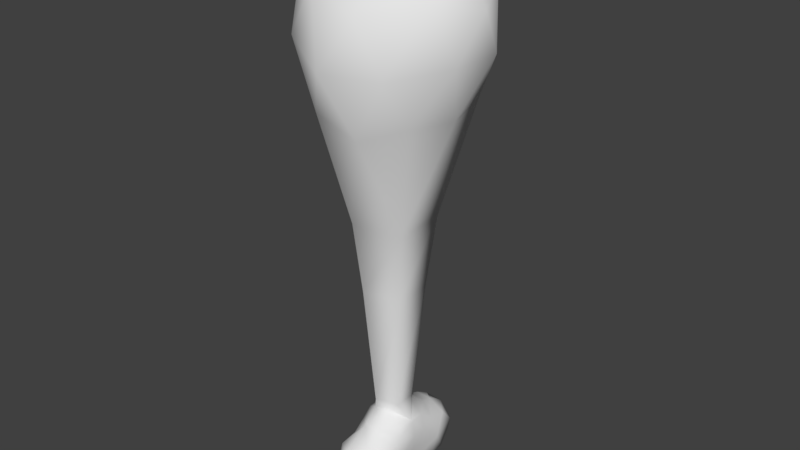 # Source: Ham.blend  (saved by Blender 2.79.0; exported with 4.5.12 LTS)
import bpy
from mathutils import Matrix  # noqa: F401  (used for matrix-valued properties, if any)

bpy.ops.wm.read_factory_settings(use_empty=True)
scene = bpy.context.scene
scene.name = 'Scene'

# ---- collections
col_collection_1 = bpy.data.collections.new('Collection 1'); scene.collection.children.link(col_collection_1)

# ---- materials (node trees are filled in below, after node groups)
mat_material_001 = bpy.data.materials.new('Material.001')
mat_material_001.alpha_threshold = 0.0
mat_material_001.use_transparent_shadow = False
mat_material_001.roughness = 0.5

# ---- node groups
ng_auto_smooth = bpy.data.node_groups.new('Auto Smooth', 'GeometryNodeTree')
_s = ng_auto_smooth.interface.new_socket(name='Geometry', in_out='OUTPUT', socket_type='NodeSocketGeometry')
_s = ng_auto_smooth.interface.new_socket(name='Geometry', in_out='INPUT', socket_type='NodeSocketGeometry')
_s = ng_auto_smooth.interface.new_socket(name='Angle', in_out='INPUT', socket_type='NodeSocketFloat')
_s.subtype = 'ANGLE'
_s.min_value = 0.0
_s.max_value = 3.142
ng_auto_smooth.is_modifier = True
_N = ng_auto_smooth.nodes; _L = ng_auto_smooth.links
n0 = _N.new('NodeGroupOutput'); n0.name = 'Group Output'; n0.location = (480, -100)
n1 = _N.new('NodeGroupInput'); n1.name = 'Group Input'; n1.location = (-420, -300)
n2 = _N.new('NodeGroupInput'); n2.name = 'Group Input.001'; n2.location = (-60, -100)
n3 = _N.new('GeometryNodeSetShadeSmooth'); n3.name = 'Set Shade Smooth'; n3.location = (120, -100)
n3.domain = 'EDGE'
n4 = _N.new('GeometryNodeSetShadeSmooth'); n4.name = 'Set Shade Smooth.001'; n4.location = (300, -100)
n5 = _N.new('GeometryNodeInputMeshEdgeAngle'); n5.name = 'Edge Angle'; n5.location = (-420, -220)
n6 = _N.new('GeometryNodeInputEdgeSmooth'); n6.name = 'Is Edge Smooth'; n6.location = (-60, -160)
n7 = _N.new('GeometryNodeInputShadeSmooth'); n7.name = 'Is Face Smooth'; n7.location = (-240, -340)
n8 = _N.new('FunctionNodeBooleanMath'); n8.name = 'Boolean Math'; n8.location = (-60, -220)
n9 = _N.new('FunctionNodeCompare'); n9.name = 'Compare'; n9.location = (-240, -180)
n9.operation = 'LESS_EQUAL'
_L.new(n5.outputs[0], n9.inputs[0])
_L.new(n4.outputs[0], n0.inputs[0])
_L.new(n1.outputs[1], n9.inputs[1])
_L.new(n9.outputs[0], n8.inputs[0])
_L.new(n7.outputs[0], n8.inputs[1])
_L.new(n2.outputs[0], n3.inputs[0])
_L.new(n6.outputs[0], n3.inputs[1])
_L.new(n3.outputs[0], n4.inputs[0])
_L.new(n8.outputs[0], n3.inputs[2])
n0.is_active_output = True

# ---- material node trees

# ---- world
world_world = bpy.data.worlds.new('World'); scene.world = world_world
world_world.color = (0.05088, 0.05088, 0.05088)
world_world.use_sun_shadow = False
world_world.sun_shadow_jitter_overblur = 0.0
world_world.cycles.sampling_method = 'MANUAL'

# ---- meshes
me_mesh = bpy.data.meshes.new('Mesh')
me_mesh.from_pydata([(0.6, 2.562, -0.9823), (0.6, 2.234, -0.5823), (0.2549, 2.6, -0.5823), (0.5005, 2.6, -1.382), (-0.2, 2.758, -1.382), (-0.2, 2.622, -0.5823), (-0.2, 2.6, -0.5576), (-0.2, 2.2, -0.3222), (0.2, 2.2, -0.3222), (0.2, 1.89, -0.1823), (-0.2, 1.8, -0.1116), (-0.2, 1.4, 0.1719), (0.2, 1.4, 0.1719), (0.3218, 1.8, -0.1823), (0.5674, 1.4, -0.1823), (0.6, 1.8, -0.5275), (0.667, 1.4, -0.5823), (0.6877, 1.0, -0.5823), (0.6198, 1.0, -0.1823), (0.7848, 1.8, -0.9823), (0.6, 1.8, -1.615), (0.6, 2.2, -1.625), (0.4123, 2.2, -1.782), (0.4, 1.8, -1.782), (-0.2, 1.539, -1.782), (0.2, 1.4, -1.741), (-0.2, 1.0, -1.703), (0.2, 1.0, -1.703), (-0.2, 0.6198, -1.782), (0.2, 0.6, -1.788), (-0.2, 0.2, -1.921), (0.2, -0.2, -1.921), (-0.2, -0.4741, -1.782), (-0.2, -0.6, -1.656), (0.2, -0.6, -1.656), (-0.2, -0.7386, -1.382), (-0.2, -0.6, -0.7082), (0.2, -0.6, -0.7082), (-0.2, -0.4741, -0.5823), (0.2, -0.2, -0.4438), (-0.2, 0.2, -0.2269), (0.2, 0.2, -0.2269), (-0.2, 0.2407, -0.1823), (-0.2, 0.6, 0.1261), (0.2, 0.6, 0.1261), (0.4741, -0.2, -0.5823), (-0.5396, 0.2, -0.5823), (-0.6, -0.2, -0.7082), (-0.6, 0.2, -0.682), (-0.6, -0.4741, -1.382), (-0.6, -0.2, -1.656), (-0.7396, 0.2, -1.382), (-0.6, 0.6, -1.423), (-0.6171, 0.6, -1.382), (-0.6523, 0.6, -0.9823), (-0.6, 1.0, -1.202), (-0.6, 0.6652, -1.382), (-0.6877, 1.0, -0.5823), (-0.6364, 0.6, -0.5823), (-0.6, 0.6, -0.384), (-0.6198, 1.0, -0.1823), (-0.6, 0.8446, -0.1823), (-0.6, 1.0, -0.1377), (0.2, 0.6859, 0.157), (-0.5674, 1.4, -0.1823), (-0.6, 1.4, -0.2619), (-0.6315, 1.8, -0.5823), (-0.6, 1.8, -0.5275), (-0.6659, 1.4, -0.9823), (-0.7398, 1.8, -1.382), (-0.6, 1.4, -1.384), (-0.6, 2.2, -1.625), (-0.6, 2.497, -1.382), (-0.6, 2.234, -0.5823), (-0.2, 2.2, -1.872), (-0.2, 2.6, -1.636), (0.2, 2.6, -1.636), (-0.6, 1.396, -1.382), (-0.6, 2.2, -0.5678), (-0.4751, 0.2, -1.782), (0.6, -0.2, -0.7082), (0.4741, -0.6, -1.382), (0.7386, -0.2, -1.382), (0.7402, 0.2, -0.9823), (0.6, 0.2, -0.682), (0.6, -0.2, -1.656), (0.6, 0.2, -1.658), (0.4751, 0.2, -1.782), (0.6, 0.6, -1.423), (0.6523, 0.6, -0.9823), (0.6171, 0.6, -1.382), (0.6, 1.0, -1.202), (0.6439, 1.0, -0.9823), (0.601, 1.4, -1.382), (0.6, 1.4, -1.384), (0.5451, 1.0, -1.382), (0.6, 1.0, -0.1377), (0.5227, 0.6, -0.1823), (0.6, 0.6, -0.384), (0.6, 0.4489, -0.5823), (-0.271, 0.2868, 3.466), (1.386, -0.0565, 7.977), (-0.5731, -0.719, 8.066), (-1.673, 0.9946, 8.633), (-0.4354, 2.676, 8.035), (1.522, 2.065, 8.126), (0.6681, -0.8836, 10.34), (-1.54, -0.0272, 10.84), (-1.464, 2.051, 10.76), (0.9047, 2.845, 10.44), (2.398, 0.977, 10.4), (0.4077, 0.9982, 12.08), (-0.3555, 0.06389, 5.282), (0.7768, 0.4142, 5.207), (0.4375, -0.6174, 7.638), (1.693, 1.017, 7.918), (0.8371, 1.574, 5.257), (-1.0, 0.9919, 5.484), (-1.31, 0.02842, 8.206), (-0.2805, 1.907, 5.259), (-1.23, 1.944, 8.11), (0.5924, 2.598, 7.749), (2.152, 0.395, 9.3), (2.251, 1.593, 9.339), (-0.05623, -1.208, 9.149), (1.225, -0.7336, 9.109), (-1.925, 0.4032, 9.88), (-1.228, -0.679, 9.591), (-1.085, 2.692, 9.515), (-1.863, 1.594, 9.815), (1.444, 2.694, 9.27), (0.1604, 3.197, 9.235), (1.826, -0.007903, 10.59), (-0.555, -0.7508, 10.77), (-1.779, 1.003, 11.07), (-0.3953, 2.775, 10.79), (1.97, 1.959, 10.6), (0.668, -0.04563, 11.58), (1.746, 0.9815, 11.5), (-0.8119, 0.3962, 11.77), (-0.7732, 1.62, 11.73), (0.7942, 2.03, 11.58), (0.5888, 0.5528, 3.41), (0.6346, 1.433, 3.447), (-0.7604, 0.9915, 3.62), (-0.2141, 1.686, 3.449), (-0.1664, 0.5627, 0.3896), (0.3561, 0.7244, 0.3553), (0.3839, 1.259, 0.3781), (-0.4638, 0.9909, 0.4829), (-0.1318, 1.413, 0.3793)], [], [(5, 2, 3, 4), (15, 13, 14), (7, 8, 6), (8, 2, 5, 6), (18, 17, 16), (12, 96, 14), (9, 10, 12, 13), (16, 15, 14, 18), (11, 10, 64), (1, 8, 15), (93, 20, 19), (3, 0, 21), (9, 13, 8), (27, 94, 95), (49, 35, 36, 47), (23, 22, 21, 20), (74, 24, 70, 71), (21, 22, 76), (50, 33, 49), (44, 96, 63), (87, 31, 30, 29), (81, 37, 36, 35), (83, 84, 80), (39, 41, 40), (46, 40, 59), (43, 42, 44), (39, 45, 41), (41, 97, 44, 42), (46, 48, 47), (45, 84, 99, 41), (98, 97, 41), (47, 38, 40, 46), (58, 48, 46, 59), (4, 75, 72), (55, 68, 77), (53, 54, 55), (51, 53, 52), (79, 50, 51, 52), (69, 68, 66), (57, 68, 55, 54), (56, 53, 55), (43, 63, 146), (60, 57, 58, 59), (61, 60, 59), (60, 61, 62), (57, 60, 65), (61, 59, 42, 43), (40, 42, 59), (43, 146, 149, 62), (62, 64, 65, 60), (70, 69, 71), (67, 66, 65), (68, 69, 70, 77), (66, 68, 57, 65), (70, 26, 77), (49, 33, 35), (75, 76, 74, 71), (71, 72, 75), (73, 6, 5), (34, 81, 35), (50, 49, 51), (78, 6, 73), (22, 74, 76), (32, 33, 50), (30, 32, 50, 79), (149, 150, 11, 62), (30, 31, 32), (26, 56, 55, 77), (53, 56, 52), (58, 57, 54), (39, 38, 37, 45), (150, 148, 12, 11), (85, 86, 82), (89, 90, 91), (88, 90, 86), (34, 31, 87, 85), (29, 27, 88, 87), (27, 95, 88), (16, 17, 92), (92, 89, 91), (19, 16, 92, 93), (93, 91, 95, 94), (29, 30, 28), (90, 88, 95, 91), (80, 45, 37), (36, 37, 38), (34, 85, 81), (33, 34, 35), (28, 27, 29), (86, 87, 88), (48, 54, 51), (44, 97, 96), (25, 27, 26), (74, 22, 23, 24), (14, 96, 18), (25, 24, 23), (1, 2, 8), (7, 78, 67), (19, 0, 1, 15), (14, 13, 12), (94, 20, 93), (26, 70, 24, 25), (11, 12, 10), (75, 4, 76), (65, 64, 67), (17, 18, 98), (23, 20, 94, 25), (85, 82, 81), (7, 6, 78), (52, 56, 26), (15, 16, 19), (26, 27, 28), (92, 17, 89), (67, 78, 66), (67, 64, 10), (84, 89, 99), (66, 78, 73), (25, 94, 27), (72, 71, 69), (97, 98, 18, 96), (99, 98, 41), (69, 66, 73, 72), (62, 61, 43), (11, 64, 62), (76, 4, 3), (99, 89, 17, 98), (9, 8, 7), (0, 3, 2), (26, 28, 52), (38, 39, 40), (73, 5, 4, 72), (83, 89, 84), (91, 93, 92), (36, 38, 47), (90, 89, 83), (32, 31, 34), (13, 15, 8), (80, 84, 45), (51, 49, 47, 48), (33, 32, 34), (82, 86, 90, 83), (87, 86, 85), (148, 147, 96, 12), (52, 28, 30, 79), (82, 80, 37, 81), (147, 146, 63, 96), (58, 54, 48), (82, 83, 80), (54, 53, 51), (44, 63, 43), (40, 41, 42), (67, 10, 9, 7), (19, 20, 21, 0), (1, 0, 2), (76, 3, 21), (112, 117, 144, 100), (101, 113, 115), (116, 113, 142, 143), (113, 112, 100, 142), (117, 119, 145, 144), (101, 115, 122), (102, 114, 124), (103, 118, 126), (104, 120, 128), (105, 121, 130), (101, 122, 125), (102, 124, 127), (103, 126, 129), (104, 128, 131), (105, 130, 123), (106, 132, 137), (107, 133, 139), (108, 134, 140), (109, 135, 141), (110, 136, 138), (138, 141, 111), (138, 136, 141), (136, 109, 141), (141, 140, 111), (141, 135, 140), (135, 108, 140), (140, 139, 111), (140, 134, 139), (134, 107, 139), (139, 137, 111), (139, 133, 137), (133, 106, 137), (137, 138, 111), (137, 132, 138), (132, 110, 138), (123, 136, 110), (123, 130, 136), (130, 109, 136), (131, 135, 109), (131, 128, 135), (128, 108, 135), (129, 134, 108), (129, 126, 134), (126, 107, 134), (127, 133, 107), (127, 124, 133), (124, 106, 133), (125, 132, 106), (125, 122, 132), (122, 110, 132), (130, 131, 109), (130, 121, 131), (121, 104, 131), (128, 129, 108), (128, 120, 129), (120, 103, 129), (126, 127, 107), (126, 118, 127), (118, 102, 127), (124, 125, 106), (124, 114, 125), (114, 101, 125), (122, 123, 110), (122, 115, 123), (115, 105, 123), (116, 121, 105), (116, 119, 121), (119, 104, 121), (119, 120, 104), (119, 117, 120), (117, 103, 120), (117, 118, 103), (117, 112, 118), (112, 102, 118), (115, 116, 105), (115, 113, 116), (119, 116, 143, 145), (112, 114, 102), (112, 113, 114), (113, 101, 114), (144, 145, 150, 149), (100, 144, 149, 146), (143, 142, 147, 148), (145, 143, 148, 150), (142, 100, 146, 147)])
me_mesh.polygons.foreach_set('use_smooth', [True] * 240)
_uv = me_mesh.uv_layers.new(name='UVMap')
_uv.uv.foreach_set('vector', [0.2885, 0.7544, 0.2882, 0.7544, 0.2881, 0.7539, 0.2884, 0.7539, 0.2871, 0.7545, 0.2873, 0.7557, 0.2853, 0.7549, 0.2886, 0.7549, 0.288, 0.7549, 0.2885, 0.7544, 0.288, 0.7549, 0.2882, 0.7544, 0.2885, 0.7544, 0.2885, 0.7544, 0.2844, 0.7529, 0.2862, 0.7529, 0.2865, 0.7538, 0.2829, 0.7625, 0.284, 0.7529, 0.2853, 0.7549, 0.2878, 0.7556, 0.2891, 0.7563, 0.2829, 0.7625, 0.2873, 0.7557, 0.2865, 0.7538, 0.2871, 0.7545, 0.2853, 0.7549, 0.2844, 0.7529, 0.2932, 0.7646, 0.2891, 0.7563, 0.2917, 0.7549, 0.2878, 0.7544, 0.288, 0.7549, 0.2871, 0.7545, 0.2877, 0.7533, 0.2879, 0.7535, 0.2875, 0.7538, 0.2881, 0.7539, 0.288, 0.7541, 0.288, 0.7538, 0.2878, 0.7556, 0.2873, 0.7557, 0.288, 0.7549, 0.2881, 0.7529, 0.2877, 0.7533, 0.2876, 0.7529, 0.2885, 0.7518, 0.2883, 0.7518, 0.2883, 0.7515, 0.2887, 0.7515, 0.2881, 0.7535, 0.2881, 0.7537, 0.288, 0.7538, 0.2879, 0.7535, 0.2884, 0.7537, 0.2884, 0.7533, 0.2889, 0.7532, 0.2886, 0.7537, 0.288, 0.7538, 0.2881, 0.7537, 0.2882, 0.7538, 0.2885, 0.752, 0.2883, 0.7519, 0.2885, 0.7518, 0.2844, 0.7461, 0.284, 0.7529, 0.2832, 0.7458, 0.288, 0.7522, 0.2882, 0.7521, 0.2883, 0.7522, 0.2881, 0.7525, 0.2881, 0.7518, 0.2881, 0.7515, 0.2883, 0.7515, 0.2883, 0.7518, 0.2875, 0.7519, 0.2873, 0.7516, 0.2877, 0.7516, 0.2879, 0.7512, 0.2874, 0.7502, 0.2888, 0.75, 0.2892, 0.7512, 0.2888, 0.75, 0.2905, 0.7511, 0.2918, 0.742, 0.2888, 0.7498, 0.2844, 0.7461, 0.2879, 0.7512, 0.2877, 0.7514, 0.2874, 0.7502, 0.2874, 0.7502, 0.2856, 0.7509, 0.2844, 0.7461, 0.2888, 0.7498, 0.2892, 0.7512, 0.2892, 0.7514, 0.2887, 0.7515, 0.2877, 0.7514, 0.2873, 0.7516, 0.2868, 0.7517, 0.2874, 0.7502, 0.2861, 0.7516, 0.2856, 0.7509, 0.2874, 0.7502, 0.2887, 0.7515, 0.2883, 0.7514, 0.2888, 0.75, 0.2892, 0.7512, 0.29, 0.7516, 0.2892, 0.7514, 0.2892, 0.7512, 0.2905, 0.7511, 0.2884, 0.7539, 0.2884, 0.7538, 0.2886, 0.7539, 0.2892, 0.7528, 0.2895, 0.7534, 0.289, 0.7532, 0.2889, 0.7524, 0.2893, 0.7521, 0.2892, 0.7528, 0.2887, 0.752, 0.2889, 0.7524, 0.2889, 0.7524, 0.2885, 0.7522, 0.2885, 0.752, 0.2887, 0.752, 0.2889, 0.7524, 0.2889, 0.7536, 0.2895, 0.7534, 0.2896, 0.7543, 0.2906, 0.7526, 0.2895, 0.7534, 0.2892, 0.7528, 0.2893, 0.7521, 0.2889, 0.7524, 0.2889, 0.7524, 0.2892, 0.7528, 0.2918, 0.742, 0.2832, 0.7458, 0.2903, 0.7302, 0.293, 0.7524, 0.2906, 0.7526, 0.29, 0.7516, 0.2905, 0.7511, 0.2924, 0.7514, 0.293, 0.7524, 0.2905, 0.7511, 0.293, 0.7524, 0.2924, 0.7514, 0.2936, 0.7523, 0.2906, 0.7526, 0.293, 0.7524, 0.2913, 0.7546, 0.2924, 0.7514, 0.2905, 0.7511, 0.2888, 0.7498, 0.2918, 0.742, 0.2888, 0.75, 0.2888, 0.7498, 0.2905, 0.7511, 0.2918, 0.742, 0.2903, 0.7302, 0.4404, 0.7435, 0.2936, 0.7523, 0.2936, 0.7523, 0.2917, 0.7549, 0.2913, 0.7546, 0.293, 0.7524, 0.2889, 0.7532, 0.2889, 0.7536, 0.2886, 0.7537, 0.2896, 0.7545, 0.2896, 0.7543, 0.2913, 0.7546, 0.2895, 0.7534, 0.2889, 0.7536, 0.2889, 0.7532, 0.289, 0.7532, 0.2896, 0.7543, 0.2895, 0.7534, 0.2906, 0.7526, 0.2913, 0.7546, 0.2889, 0.7532, 0.2885, 0.7528, 0.289, 0.7532, 0.2885, 0.7518, 0.2883, 0.7519, 0.2883, 0.7518, 0.2884, 0.7538, 0.2882, 0.7538, 0.2884, 0.7537, 0.2886, 0.7537, 0.2886, 0.7537, 0.2886, 0.7539, 0.2884, 0.7538, 0.2889, 0.7543, 0.2885, 0.7544, 0.2885, 0.7544, 0.2882, 0.7519, 0.2881, 0.7518, 0.2883, 0.7518, 0.2885, 0.752, 0.2885, 0.7518, 0.2887, 0.752, 0.2889, 0.7543, 0.2885, 0.7544, 0.2889, 0.7543, 0.2881, 0.7537, 0.2884, 0.7537, 0.2882, 0.7538, 0.2883, 0.752, 0.2883, 0.7519, 0.2885, 0.752, 0.2883, 0.7522, 0.2883, 0.752, 0.2885, 0.752, 0.2885, 0.7522, 0.4404, 0.7435, 0.2915, 0.7748, 0.2932, 0.7646, 0.2936, 0.7523, 0.2883, 0.7522, 0.2882, 0.7521, 0.2883, 0.752, 0.2885, 0.7528, 0.2889, 0.7524, 0.2892, 0.7528, 0.289, 0.7532, 0.2889, 0.7524, 0.2889, 0.7524, 0.2889, 0.7524, 0.29, 0.7516, 0.2906, 0.7526, 0.2893, 0.7521, 0.2879, 0.7512, 0.2883, 0.7514, 0.2881, 0.7515, 0.2877, 0.7514, 0.2915, 0.7748, 0.2754, 0.7616, 0.2829, 0.7625, 0.2932, 0.7646, 0.288, 0.752, 0.2879, 0.7522, 0.2879, 0.752, 0.2872, 0.7523, 0.2876, 0.7525, 0.2874, 0.7529, 0.2877, 0.7525, 0.2876, 0.7525, 0.2879, 0.7522, 0.2882, 0.7519, 0.2882, 0.7521, 0.288, 0.7522, 0.288, 0.752, 0.2881, 0.7525, 0.2881, 0.7529, 0.2877, 0.7525, 0.288, 0.7522, 0.2881, 0.7529, 0.2876, 0.7529, 0.2877, 0.7525, 0.2865, 0.7538, 0.2862, 0.7529, 0.2871, 0.7529, 0.2871, 0.7529, 0.2872, 0.7523, 0.2874, 0.7529, 0.2875, 0.7538, 0.2865, 0.7538, 0.2871, 0.7529, 0.2877, 0.7533, 0.2877, 0.7533, 0.2874, 0.7529, 0.2876, 0.7529, 0.2877, 0.7533, 0.2881, 0.7525, 0.2883, 0.7522, 0.2884, 0.7525, 0.2876, 0.7525, 0.2877, 0.7525, 0.2876, 0.7529, 0.2874, 0.7529, 0.2877, 0.7516, 0.2877, 0.7514, 0.2881, 0.7515, 0.2883, 0.7515, 0.2881, 0.7515, 0.2883, 0.7514, 0.2882, 0.7519, 0.288, 0.752, 0.2881, 0.7518, 0.2883, 0.7519, 0.2882, 0.7519, 0.2883, 0.7518, 0.2884, 0.7525, 0.2881, 0.7529, 0.2881, 0.7525, 0.2879, 0.7522, 0.288, 0.7522, 0.2877, 0.7525, 0.2892, 0.7514, 0.2893, 0.7521, 0.2887, 0.752, 0.2844, 0.7461, 0.2856, 0.7509, 0.284, 0.7529, 0.2881, 0.7532, 0.2881, 0.7529, 0.2885, 0.7528, 0.2884, 0.7537, 0.2881, 0.7537, 0.2881, 0.7535, 0.2884, 0.7533, 0.2853, 0.7549, 0.284, 0.7529, 0.2844, 0.7529, 0.2881, 0.7532, 0.2884, 0.7533, 0.2881, 0.7535, 0.2878, 0.7544, 0.2882, 0.7544, 0.288, 0.7549, 0.2886, 0.7549, 0.2889, 0.7543, 0.2896, 0.7545, 0.2875, 0.7538, 0.288, 0.7541, 0.2878, 0.7544, 0.2871, 0.7545, 0.2853, 0.7549, 0.2873, 0.7557, 0.2829, 0.7625, 0.2877, 0.7533, 0.2879, 0.7535, 0.2877, 0.7533, 0.2885, 0.7528, 0.2889, 0.7532, 0.2884, 0.7533, 0.2881, 0.7532, 0.2932, 0.7646, 0.2829, 0.7625, 0.2891, 0.7563, 0.2884, 0.7538, 0.2884, 0.7539, 0.2882, 0.7538, 0.2913, 0.7546, 0.2917, 0.7549, 0.2896, 0.7545, 0.2862, 0.7529, 0.2844, 0.7529, 0.2861, 0.7516, 0.2881, 0.7535, 0.2879, 0.7535, 0.2877, 0.7533, 0.2881, 0.7532, 0.288, 0.752, 0.2879, 0.752, 0.2881, 0.7518, 0.2886, 0.7549, 0.2885, 0.7544, 0.2889, 0.7543, 0.2889, 0.7524, 0.2889, 0.7524, 0.2885, 0.7528, 0.2871, 0.7545, 0.2865, 0.7538, 0.2875, 0.7538, 0.2885, 0.7528, 0.2881, 0.7529, 0.2884, 0.7525, 0.2871, 0.7529, 0.2862, 0.7529, 0.2872, 0.7523, 0.2896, 0.7545, 0.2889, 0.7543, 0.2896, 0.7543, 0.2896, 0.7545, 0.2917, 0.7549, 0.2891, 0.7563, 0.2873, 0.7516, 0.2872, 0.7523, 0.2868, 0.7517, 0.2896, 0.7543, 0.2889, 0.7543, 0.2889, 0.7543, 0.2881, 0.7532, 0.2877, 0.7533, 0.2881, 0.7529, 0.2886, 0.7539, 0.2886, 0.7537, 0.2889, 0.7536, 0.2856, 0.7509, 0.2861, 0.7516, 0.2844, 0.7529, 0.284, 0.7529, 0.2868, 0.7517, 0.2861, 0.7516, 0.2874, 0.7502, 0.2889, 0.7536, 0.2896, 0.7543, 0.2889, 0.7543, 0.2886, 0.7539, 0.2936, 0.7523, 0.2924, 0.7514, 0.2918, 0.742, 0.2932, 0.7646, 0.2917, 0.7549, 0.2936, 0.7523, 0.2882, 0.7538, 0.2884, 0.7539, 0.2881, 0.7539, 0.2868, 0.7517, 0.2872, 0.7523, 0.2862, 0.7529, 0.2861, 0.7516, 0.2878, 0.7556, 0.288, 0.7549, 0.2886, 0.7549, 0.288, 0.7541, 0.2881, 0.7539, 0.2882, 0.7544, 0.2885, 0.7528, 0.2884, 0.7525, 0.2889, 0.7524, 0.2883, 0.7514, 0.2879, 0.7512, 0.2888, 0.75, 0.2889, 0.7543, 0.2885, 0.7544, 0.2884, 0.7539, 0.2886, 0.7539, 0.2875, 0.7519, 0.2872, 0.7523, 0.2873, 0.7516, 0.2874, 0.7529, 0.2877, 0.7533, 0.2871, 0.7529, 0.2883, 0.7515, 0.2883, 0.7514, 0.2887, 0.7515, 0.2876, 0.7525, 0.2872, 0.7523, 0.2875, 0.7519, 0.2883, 0.752, 0.2882, 0.7521, 0.2882, 0.7519, 0.2873, 0.7557, 0.2871, 0.7545, 0.288, 0.7549, 0.2877, 0.7516, 0.2873, 0.7516, 0.2877, 0.7514, 0.2887, 0.752, 0.2885, 0.7518, 0.2887, 0.7515, 0.2892, 0.7514, 0.2883, 0.7519, 0.2883, 0.752, 0.2882, 0.7519, 0.2879, 0.752, 0.2879, 0.7522, 0.2876, 0.7525, 0.2875, 0.7519, 0.288, 0.7522, 0.2879, 0.7522, 0.288, 0.752, 0.2754, 0.7616, 0.2775, 0.7458, 0.284, 0.7529, 0.2829, 0.7625, 0.2889, 0.7524, 0.2884, 0.7525, 0.2883, 0.7522, 0.2885, 0.7522, 0.2879, 0.752, 0.2877, 0.7516, 0.2881, 0.7515, 0.2881, 0.7518, 0.2775, 0.7458, 0.2903, 0.7302, 0.2832, 0.7458, 0.284, 0.7529, 0.29, 0.7516, 0.2893, 0.7521, 0.2892, 0.7514, 0.2879, 0.752, 0.2875, 0.7519, 0.2877, 0.7516, 0.2893, 0.7521, 0.2889, 0.7524, 0.2887, 0.752, 0.2844, 0.7461, 0.2832, 0.7458, 0.2918, 0.742, 0.2888, 0.75, 0.2874, 0.7502, 0.2888, 0.7498, 0.2896, 0.7545, 0.2891, 0.7563, 0.2878, 0.7556, 0.2886, 0.7549, 0.2875, 0.7538, 0.2879, 0.7535, 0.288, 0.7538, 0.288, 0.7541, 0.2878, 0.7544, 0.288, 0.7541, 0.2882, 0.7544, 0.2882, 0.7538, 0.2881, 0.7539, 0.288, 0.7538, 0.008272, 0.6287, 0.02258, 0.5349, 0.1658, 0.5954, 0.1469, 0.6695, 0.3046, 0.2372, 0.2345, 0.0, 0.3314, 0.2292, 8.517e-08, 0.8129, 0.0, 0.722, 0.1367, 0.731, 0.1366, 0.7912, 0.0, 0.722, 0.008272, 0.6287, 0.1469, 0.6695, 0.1367, 0.731, 0.04504, 1.0, 0.02225, 0.9034, 0.1565, 0.8496, 0.1832, 0.9245, 0.3046, 0.2372, 0.3314, 0.2292, 0.3255, 0.2582, 0.2578, 0.2855, 0.2689, 0.2453, 0.2964, 0.2818, 0.3456, 0.5349, 0.2411, 0.3491, 0.3226, 0.3212, 0.4099, 0.2745, 0.4393, 0.3367, 0.3685, 0.2996, 0.356, 0.2382, 0.3894, 0.2402, 0.3546, 0.2627, 0.3046, 0.2372, 0.3255, 0.2582, 0.3078, 0.2642, 0.2578, 0.2855, 0.2964, 0.2818, 0.3023, 0.3041, 0.3456, 0.5349, 0.3226, 0.3212, 0.3494, 0.3214, 0.4099, 0.2745, 0.3685, 0.2996, 0.3681, 0.2766, 0.356, 0.2382, 0.3546, 0.2627, 0.3392, 0.2581, 0.3149, 0.2788, 0.3253, 0.2715, 0.3266, 0.2824, 0.3233, 0.3021, 0.3167, 0.2914, 0.3297, 0.2927, 0.3467, 0.3011, 0.3346, 0.3034, 0.3388, 0.2922, 0.3503, 0.2761, 0.3512, 0.2885, 0.3407, 0.2811, 0.333, 0.2676, 0.3406, 0.2704, 0.3334, 0.276, 0.3334, 0.276, 0.3407, 0.2811, 0.3338, 0.2845, 0.3334, 0.276, 0.3406, 0.2704, 0.3407, 0.2811, 0.3406, 0.2704, 0.3503, 0.2761, 0.3407, 0.2811, 0.3407, 0.2811, 0.3388, 0.2922, 0.3338, 0.2845, 0.3407, 0.2811, 0.3512, 0.2885, 0.3388, 0.2922, 0.3512, 0.2885, 0.3467, 0.3011, 0.3388, 0.2922, 0.3388, 0.2922, 0.3297, 0.2927, 0.3338, 0.2845, 0.3388, 0.2922, 0.3346, 0.3034, 0.3297, 0.2927, 0.3346, 0.3034, 0.3233, 0.3021, 0.3297, 0.2927, 0.3297, 0.2927, 0.3266, 0.2824, 0.3338, 0.2845, 0.3297, 0.2927, 0.3167, 0.2914, 0.3266, 0.2824, 0.3167, 0.2914, 0.3149, 0.2788, 0.3266, 0.2824, 0.3266, 0.2824, 0.3334, 0.276, 0.3338, 0.2845, 0.3266, 0.2824, 0.3253, 0.2715, 0.3334, 0.276, 0.3253, 0.2715, 0.333, 0.2676, 0.3334, 0.276, 0.3392, 0.2581, 0.3406, 0.2704, 0.333, 0.2676, 0.3392, 0.2581, 0.3546, 0.2627, 0.3406, 0.2704, 0.3546, 0.2627, 0.3503, 0.2761, 0.3406, 0.2704, 0.3681, 0.2766, 0.3512, 0.2885, 0.3503, 0.2761, 0.3681, 0.2766, 0.3685, 0.2996, 0.3512, 0.2885, 0.3685, 0.2996, 0.3467, 0.3011, 0.3512, 0.2885, 0.3494, 0.3214, 0.3346, 0.3034, 0.3467, 0.3011, 0.3494, 0.3214, 0.3226, 0.3212, 0.3346, 0.3034, 0.3226, 0.3212, 0.3233, 0.3021, 0.3346, 0.3034, 0.3023, 0.3041, 0.3167, 0.2914, 0.3233, 0.3021, 0.3023, 0.3041, 0.2964, 0.2818, 0.3167, 0.2914, 0.2964, 0.2818, 0.3149, 0.2788, 0.3167, 0.2914, 0.3078, 0.2642, 0.3253, 0.2715, 0.3149, 0.2788, 0.3078, 0.2642, 0.3255, 0.2582, 0.3253, 0.2715, 0.3255, 0.2582, 0.333, 0.2676, 0.3253, 0.2715, 0.3546, 0.2627, 0.3681, 0.2766, 0.3503, 0.2761, 0.3546, 0.2627, 0.3894, 0.2402, 0.3681, 0.2766, 0.3894, 0.2402, 0.4099, 0.2745, 0.3681, 0.2766, 0.3685, 0.2996, 0.3494, 0.3214, 0.3467, 0.3011, 0.3685, 0.2996, 0.4393, 0.3367, 0.3494, 0.3214, 0.4393, 0.3367, 0.3456, 0.5349, 0.3494, 0.3214, 0.3226, 0.3212, 0.3023, 0.3041, 0.3233, 0.3021, 0.3226, 0.3212, 0.2411, 0.3491, 0.3023, 0.3041, 0.2411, 0.3491, 0.2578, 0.2855, 0.3023, 0.3041, 0.2964, 0.2818, 0.3078, 0.2642, 0.3149, 0.2788, 0.2964, 0.2818, 0.2689, 0.2453, 0.3078, 0.2642, 0.2689, 0.2453, 0.3046, 0.2372, 0.3078, 0.2642, 0.3255, 0.2582, 0.3392, 0.2581, 0.333, 0.2676, 0.3255, 0.2582, 0.3314, 0.2292, 0.3392, 0.2581, 0.3314, 0.2292, 0.356, 0.2382, 0.3392, 0.2581, 0.4027, 2.129e-08, 0.3894, 0.2402, 0.356, 0.2382, 0.4027, 2.129e-08, 0.5617, 0.06923, 0.3894, 0.2402, 0.5617, 0.06923, 0.4099, 0.2745, 0.3894, 0.2402, 0.5617, 0.06923, 0.4393, 0.3367, 0.4099, 0.2745, 0.5617, 0.06923, 0.664, 0.1918, 0.4393, 0.3367, 0.664, 0.1918, 0.3456, 0.5349, 0.4393, 0.3367, 0.0, 0.2256, 0.2411, 0.3491, 0.3456, 0.5349, 0.0, 0.2256, 0.08226, 0.1033, 0.2411, 0.3491, 0.08226, 0.1033, 0.2578, 0.2855, 0.2411, 0.3491, 0.3314, 0.2292, 0.4027, 2.129e-08, 0.356, 0.2382, 0.3314, 0.2292, 0.2345, 0.0, 0.4027, 2.129e-08, 0.02225, 0.9034, 8.517e-08, 0.8129, 0.1366, 0.7912, 0.1565, 0.8496, 0.08226, 0.1033, 0.2689, 0.2453, 0.2578, 0.2855, 0.08226, 0.1033, 0.2345, 0.0, 0.2689, 0.2453, 0.2345, 0.0, 0.3046, 0.2372, 0.2689, 0.2453, 0.1832, 0.9245, 0.1565, 0.8496, 0.2915, 0.7748, 0.4404, 0.7435, 0.1469, 0.6695, 0.1658, 0.5954, 0.4404, 0.7435, 0.2903, 0.7302, 0.1366, 0.7912, 0.1367, 0.731, 0.2775, 0.7458, 0.2754, 0.7616, 0.1565, 0.8496, 0.1366, 0.7912, 0.2754, 0.7616, 0.2915, 0.7748, 0.1367, 0.731, 0.1469, 0.6695, 0.2903, 0.7302, 0.2775, 0.7458])
me_mesh.materials.append(mat_material_001)
me_mesh.use_remesh_preserve_volume = False
me_mesh.use_remesh_preserve_attributes = False
me_mesh.use_mirror_vertex_groups = False
me_mesh.use_paint_bone_selection = False
me_mesh.use_paint_mask = True
me_mesh.update()

# ---- objects
ob_mball_003 = bpy.data.objects.new('Mball.003', me_mesh)

# ---- transforms, parenting, visibility, modifiers, constraints
ob_mball_003.location = (-2.088e-16, -0.1443, -0.5757)
ob_mball_003.scale = (0.1435, 0.1435, 0.1435)
ob_mball_003.lineart.crease_threshold = 0.0
_m = ob_mball_003.modifiers.new('Auto Smooth', 'NODES')
_m.node_group = ng_auto_smooth
_gi = [s.identifier for s in ng_auto_smooth.interface.items_tree if s.item_type == 'SOCKET' and s.in_out == 'INPUT']
_m[_gi[1]] = 1.571  # Angle

# ---- collection membership
col_collection_1.objects.link(ob_mball_003)

# ---- scene / render settings (as saved in the file)
scene.frame_start = 1; scene.frame_end = 250; scene.frame_set(1)
scene.render.engine = 'BLENDER_EEVEE_NEXT'
scene.render.resolution_percentage = 50
scene.render.dither_intensity = 0.0
scene.cycles.use_denoising = False
scene.cycles.samples = 128
scene.cycles.sampling_pattern = 'TABULATED_SOBOL'
scene.cycles.use_adaptive_sampling = False
scene.cycles.use_light_tree = False
scene.cycles.blur_glossy = 0.0
scene.cycles.sample_clamp_indirect = 0.0
scene.view_settings.view_transform = 'Standard'
bpy.context.view_layer.update()

# ---- added for rendering (the .blend has no active camera and no usable light): camera, sun
cam_auto = bpy.data.cameras.new('AutoCamera')
cam_auto.lens = 50.0
cam_auto.sensor_width = 36.0
cam_auto.clip_end = 1000.0
ob_auto_camera = bpy.data.objects.new('AutoCamera', cam_auto)
scene.collection.objects.link(ob_auto_camera)
ob_auto_camera.location = (2.06441, -2.4382, 1.7771)
ob_auto_camera.rotation_euler = (1.09748, -7.21219e-08, 0.694738)
scene.camera = ob_auto_camera
light_auto_sun = bpy.data.lights.new('AutoSun', 'SUN')
light_auto_sun.energy = 3.0
light_auto_sun.angle = 0.0523599
ob_auto_sun = bpy.data.objects.new('AutoSun', light_auto_sun)
scene.collection.objects.link(ob_auto_sun)
ob_auto_sun.rotation_euler = (0.872665, 0.174533, 0.523599)
bpy.context.view_layer.update()
